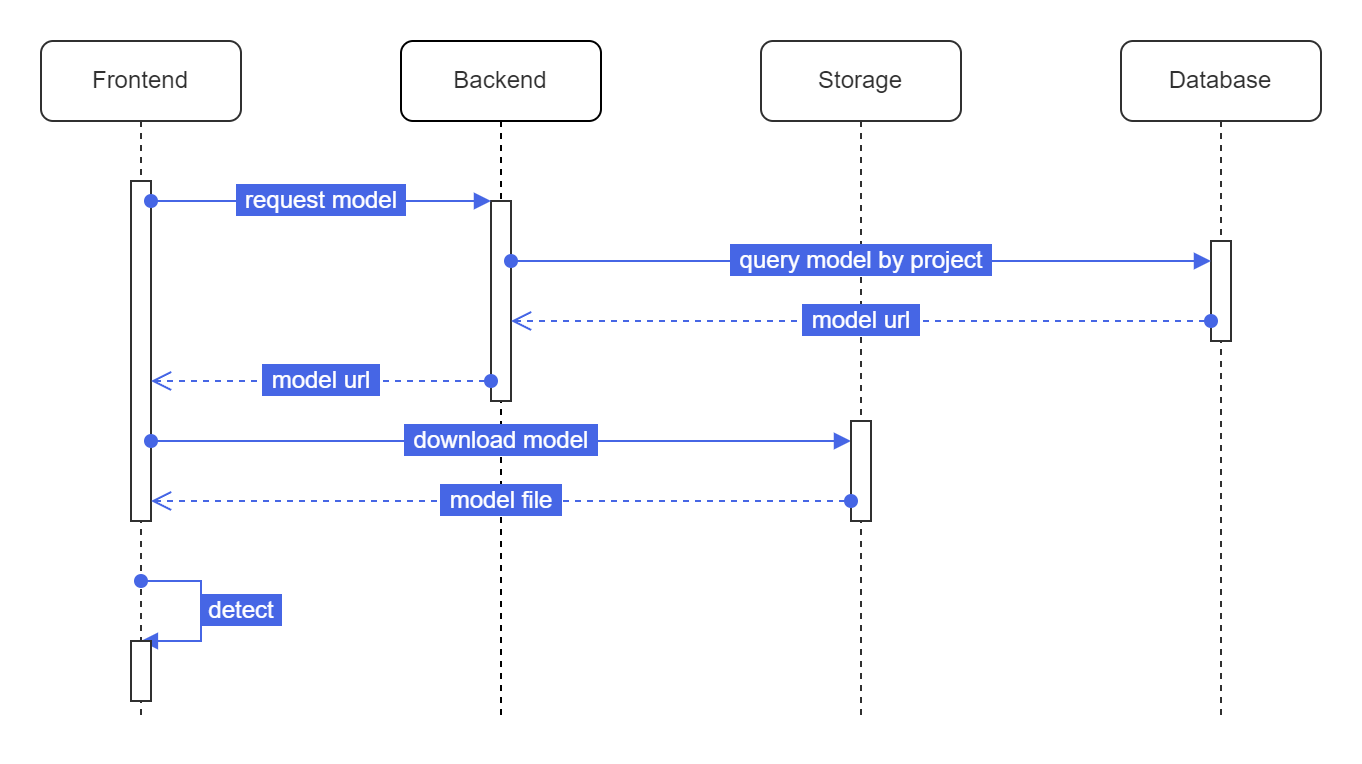

The diagram above was exported from draw.io. Its source (the exported page's mxGraphModel, read from the mxfile embedded in the PNG):
<mxGraphModel dx="797" dy="420" grid="1" gridSize="10" guides="1" tooltips="1" connect="1" arrows="1" fold="1" page="1" pageScale="1" pageWidth="850" pageHeight="1100" math="0" shadow="0">
  <root>
    <mxCell id="0" />
    <mxCell id="1" parent="0" />
    <mxCell id="aM9ryv3xv72pqoxQDRHE-1" value="&lt;font color=&quot;#303030&quot;&gt;Frontend&lt;/font&gt;" style="shape=umlLifeline;perimeter=lifelinePerimeter;whiteSpace=wrap;html=1;container=0;dropTarget=0;collapsible=0;recursiveResize=0;outlineConnect=0;portConstraint=eastwest;newEdgeStyle={&quot;edgeStyle&quot;:&quot;elbowEdgeStyle&quot;,&quot;elbow&quot;:&quot;vertical&quot;,&quot;curved&quot;:0,&quot;rounded&quot;:0};strokeColor=#303030;rounded=1;" parent="1" vertex="1">
      <mxGeometry x="40" y="40" width="100" height="340" as="geometry" />
    </mxCell>
    <mxCell id="aM9ryv3xv72pqoxQDRHE-5" value="&lt;font color=&quot;#303030&quot;&gt;Backend&lt;/font&gt;" style="shape=umlLifeline;perimeter=lifelinePerimeter;whiteSpace=wrap;html=1;container=0;dropTarget=0;collapsible=0;recursiveResize=0;outlineConnect=0;portConstraint=eastwest;newEdgeStyle={&quot;edgeStyle&quot;:&quot;elbowEdgeStyle&quot;,&quot;elbow&quot;:&quot;vertical&quot;,&quot;curved&quot;:0,&quot;rounded&quot;:0};strokeColor=default;labelBorderColor=none;labelBackgroundColor=none;perimeterSpacing=0;rounded=1;" parent="1" vertex="1">
      <mxGeometry x="220" y="40" width="100" height="340" as="geometry" />
    </mxCell>
    <mxCell id="h3aVC4V7f9LBsZWfRhSA-9" value="dispatch" style="html=1;verticalAlign=bottom;endArrow=block;edgeStyle=elbowEdgeStyle;elbow=vertical;curved=0;rounded=0;" edge="1" parent="1" source="h3aVC4V7f9LBsZWfRhSA-4">
      <mxGeometry relative="1" as="geometry">
        <mxPoint x="375" y="130" as="sourcePoint" />
        <Array as="points">
          <mxPoint x="360" y="120" />
        </Array>
        <mxPoint x="444.9999999999998" y="120" as="targetPoint" />
      </mxGeometry>
    </mxCell>
    <mxCell id="h3aVC4V7f9LBsZWfRhSA-10" value="return" style="html=1;verticalAlign=bottom;endArrow=open;dashed=1;endSize=8;edgeStyle=elbowEdgeStyle;elbow=vertical;curved=0;rounded=0;" edge="1" parent="1" target="h3aVC4V7f9LBsZWfRhSA-4">
      <mxGeometry relative="1" as="geometry">
        <mxPoint x="375" y="205" as="targetPoint" />
        <Array as="points">
          <mxPoint x="370" y="280" />
        </Array>
        <mxPoint x="444.9999999999998" y="280" as="sourcePoint" />
      </mxGeometry>
    </mxCell>
    <mxCell id="h3aVC4V7f9LBsZWfRhSA-11" value="callback" style="html=1;verticalAlign=bottom;endArrow=block;edgeStyle=elbowEdgeStyle;elbow=vertical;curved=0;rounded=0;" edge="1" parent="1" target="h3aVC4V7f9LBsZWfRhSA-6">
      <mxGeometry relative="1" as="geometry">
        <mxPoint x="444.9999999999998" y="160" as="sourcePoint" />
        <Array as="points">
          <mxPoint x="370" y="160" />
        </Array>
      </mxGeometry>
    </mxCell>
    <mxCell id="h3aVC4V7f9LBsZWfRhSA-12" value="return" style="html=1;verticalAlign=bottom;endArrow=open;dashed=1;endSize=8;edgeStyle=elbowEdgeStyle;elbow=vertical;curved=0;rounded=0;" edge="1" parent="1" source="h3aVC4V7f9LBsZWfRhSA-6">
      <mxGeometry relative="1" as="geometry">
        <mxPoint x="444.9999999999998" y="230" as="targetPoint" />
        <Array as="points">
          <mxPoint x="360" y="230" />
        </Array>
      </mxGeometry>
    </mxCell>
    <mxCell id="h3aVC4V7f9LBsZWfRhSA-23" value="&lt;font color=&quot;#303030&quot;&gt;Storage&lt;/font&gt;" style="shape=umlLifeline;perimeter=lifelinePerimeter;whiteSpace=wrap;html=1;container=0;dropTarget=0;collapsible=0;recursiveResize=0;outlineConnect=0;portConstraint=eastwest;newEdgeStyle={&quot;edgeStyle&quot;:&quot;elbowEdgeStyle&quot;,&quot;elbow&quot;:&quot;vertical&quot;,&quot;curved&quot;:0,&quot;rounded&quot;:0};strokeColor=#303030;rounded=1;" vertex="1" parent="1">
      <mxGeometry x="400" y="40" width="100" height="340" as="geometry" />
    </mxCell>
    <mxCell id="h3aVC4V7f9LBsZWfRhSA-27" value="&lt;font color=&quot;#303030&quot;&gt;Database&lt;/font&gt;" style="shape=umlLifeline;perimeter=lifelinePerimeter;whiteSpace=wrap;html=1;container=0;dropTarget=0;collapsible=0;recursiveResize=0;outlineConnect=0;portConstraint=eastwest;newEdgeStyle={&quot;edgeStyle&quot;:&quot;elbowEdgeStyle&quot;,&quot;elbow&quot;:&quot;vertical&quot;,&quot;curved&quot;:0,&quot;rounded&quot;:0};strokeColor=#303030;rounded=1;" vertex="1" parent="1">
      <mxGeometry x="580" y="40" width="100" height="340" as="geometry" />
    </mxCell>
    <mxCell id="h3aVC4V7f9LBsZWfRhSA-28" value="" style="html=1;points=[];perimeter=orthogonalPerimeter;outlineConnect=0;targetShapes=umlLifeline;portConstraint=eastwest;newEdgeStyle={&quot;edgeStyle&quot;:&quot;elbowEdgeStyle&quot;,&quot;elbow&quot;:&quot;vertical&quot;,&quot;curved&quot;:0,&quot;rounded&quot;:0};strokeColor=#303030;" vertex="1" parent="1">
      <mxGeometry x="625" y="140" width="10" height="50" as="geometry" />
    </mxCell>
    <mxCell id="h3aVC4V7f9LBsZWfRhSA-59" value="" style="html=1;points=[];perimeter=orthogonalPerimeter;outlineConnect=0;targetShapes=umlLifeline;portConstraint=eastwest;newEdgeStyle={&quot;edgeStyle&quot;:&quot;elbowEdgeStyle&quot;,&quot;elbow&quot;:&quot;vertical&quot;,&quot;curved&quot;:0,&quot;rounded&quot;:0};strokeColor=#303030;" vertex="1" parent="1">
      <mxGeometry x="265" y="120" width="10" height="100" as="geometry" />
    </mxCell>
    <mxCell id="h3aVC4V7f9LBsZWfRhSA-60" value="&amp;nbsp;query model by project&amp;nbsp;" style="verticalAlign=bottom;endArrow=block;edgeStyle=elbowEdgeStyle;elbow=vertical;rounded=0;strokeColor=#4666E5;labelBackgroundColor=#4666E5;fontColor=#FFFFFF;spacingTop=0;spacingLeft=0;spacingBottom=0;spacingRight=0;labelBorderColor=#4666E5;html=1;fontFamily=Helvetica;shadow=0;startArrow=oval;startFill=1;" edge="1" parent="1" source="h3aVC4V7f9LBsZWfRhSA-59" target="h3aVC4V7f9LBsZWfRhSA-28">
      <mxGeometry y="-10" relative="1" as="geometry">
        <mxPoint x="280" y="140" as="sourcePoint" />
        <Array as="points">
          <mxPoint x="560" y="150" />
          <mxPoint x="365" y="140" />
        </Array>
        <mxPoint x="450" y="140" as="targetPoint" />
        <mxPoint as="offset" />
      </mxGeometry>
    </mxCell>
    <mxCell id="h3aVC4V7f9LBsZWfRhSA-61" value="&lt;font style=&quot;&quot;&gt;&amp;nbsp;model url&amp;nbsp;&lt;/font&gt;" style="html=1;verticalAlign=bottom;endArrow=open;dashed=1;endSize=8;edgeStyle=elbowEdgeStyle;elbow=vertical;curved=0;rounded=0;labelBorderColor=#4666E5;fontColor=#FFFFFF;labelBackgroundColor=#4666E5;strokeColor=#4666E5;startArrow=oval;startFill=1;" edge="1" parent="1" source="h3aVC4V7f9LBsZWfRhSA-28" target="h3aVC4V7f9LBsZWfRhSA-59">
      <mxGeometry y="10" relative="1" as="geometry">
        <mxPoint x="480" y="160" as="targetPoint" />
        <Array as="points">
          <mxPoint x="560" y="180" />
          <mxPoint x="575" y="160" />
        </Array>
        <mxPoint x="610" y="160" as="sourcePoint" />
        <mxPoint as="offset" />
      </mxGeometry>
    </mxCell>
    <mxCell id="aM9ryv3xv72pqoxQDRHE-2" value="" style="html=1;points=[];perimeter=orthogonalPerimeter;outlineConnect=0;targetShapes=umlLifeline;portConstraint=eastwest;newEdgeStyle={&quot;edgeStyle&quot;:&quot;elbowEdgeStyle&quot;,&quot;elbow&quot;:&quot;vertical&quot;,&quot;curved&quot;:0,&quot;rounded&quot;:0};strokeColor=#303030;" parent="1" vertex="1">
      <mxGeometry x="85" y="110" width="10" height="170" as="geometry" />
    </mxCell>
    <mxCell id="h3aVC4V7f9LBsZWfRhSA-64" value="&lt;font style=&quot;&quot;&gt;&amp;nbsp;model url&amp;nbsp;&lt;/font&gt;" style="html=1;verticalAlign=bottom;endArrow=open;dashed=1;endSize=8;edgeStyle=elbowEdgeStyle;elbow=vertical;curved=0;rounded=0;labelBorderColor=#4666E5;fontColor=#FFFFFF;labelBackgroundColor=#4666E5;strokeColor=#4666E5;startArrow=oval;startFill=1;" edge="1" parent="1" source="h3aVC4V7f9LBsZWfRhSA-59" target="aM9ryv3xv72pqoxQDRHE-2">
      <mxGeometry y="10" relative="1" as="geometry">
        <mxPoint x="250" y="209.96" as="targetPoint" />
        <Array as="points">
          <mxPoint x="260" y="210" />
        </Array>
        <mxPoint x="420" y="210" as="sourcePoint" />
        <mxPoint as="offset" />
      </mxGeometry>
    </mxCell>
    <mxCell id="h3aVC4V7f9LBsZWfRhSA-65" value="&amp;nbsp;download model&amp;nbsp;" style="verticalAlign=bottom;endArrow=block;edgeStyle=elbowEdgeStyle;elbow=vertical;curved=0;rounded=0;strokeColor=#4666E5;labelBackgroundColor=#4666E5;fontColor=#FFFFFF;spacingTop=0;spacingLeft=0;spacingBottom=0;spacingRight=0;labelBorderColor=#4666E5;html=1;fontFamily=Helvetica;shadow=0;startArrow=oval;startFill=1;" edge="1" parent="1" source="aM9ryv3xv72pqoxQDRHE-2" target="h3aVC4V7f9LBsZWfRhSA-66">
      <mxGeometry y="-10" relative="1" as="geometry">
        <mxPoint x="105" y="240" as="sourcePoint" />
        <Array as="points">
          <mxPoint x="190" y="240" />
        </Array>
        <mxPoint x="275" y="240" as="targetPoint" />
        <mxPoint as="offset" />
      </mxGeometry>
    </mxCell>
    <mxCell id="h3aVC4V7f9LBsZWfRhSA-66" value="" style="html=1;points=[];perimeter=orthogonalPerimeter;outlineConnect=0;targetShapes=umlLifeline;portConstraint=eastwest;newEdgeStyle={&quot;edgeStyle&quot;:&quot;elbowEdgeStyle&quot;,&quot;elbow&quot;:&quot;vertical&quot;,&quot;curved&quot;:0,&quot;rounded&quot;:0};strokeColor=#303030;" vertex="1" parent="1">
      <mxGeometry x="445" y="230" width="10" height="50" as="geometry" />
    </mxCell>
    <mxCell id="h3aVC4V7f9LBsZWfRhSA-67" value="&amp;nbsp;model file&amp;nbsp;" style="html=1;verticalAlign=bottom;endArrow=open;dashed=1;endSize=8;edgeStyle=elbowEdgeStyle;elbow=vertical;curved=0;rounded=0;labelBorderColor=#4666E5;fontColor=#FFFFFF;labelBackgroundColor=#4666E5;strokeColor=#4666E5;startArrow=oval;startFill=1;" edge="1" parent="1" source="h3aVC4V7f9LBsZWfRhSA-66" target="aM9ryv3xv72pqoxQDRHE-2">
      <mxGeometry y="10" relative="1" as="geometry">
        <mxPoint x="195" y="270" as="targetPoint" />
        <Array as="points">
          <mxPoint x="360" y="270" />
        </Array>
        <mxPoint x="365" y="270" as="sourcePoint" />
        <mxPoint as="offset" />
      </mxGeometry>
    </mxCell>
    <mxCell id="aM9ryv3xv72pqoxQDRHE-7" value="&amp;nbsp;request model&amp;nbsp;" style="verticalAlign=bottom;endArrow=block;edgeStyle=elbowEdgeStyle;elbow=vertical;curved=0;rounded=0;strokeColor=#4666E5;labelBackgroundColor=#4666E5;fontColor=#FFFFFF;spacingTop=0;spacingLeft=0;spacingBottom=0;spacingRight=0;labelBorderColor=#4666E5;html=1;fontFamily=Helvetica;shadow=0;startArrow=oval;startFill=1;" parent="1" source="aM9ryv3xv72pqoxQDRHE-2" edge="1">
      <mxGeometry y="-10" relative="1" as="geometry">
        <mxPoint x="195" y="130" as="sourcePoint" />
        <Array as="points">
          <mxPoint x="180" y="120" />
        </Array>
        <mxPoint x="265" y="120" as="targetPoint" />
        <mxPoint as="offset" />
      </mxGeometry>
    </mxCell>
    <mxCell id="h3aVC4V7f9LBsZWfRhSA-75" value="" style="endArrow=none;html=1;rounded=1;shadow=0;labelBackgroundColor=#4666E5;labelBorderColor=#4666E5;strokeColor=#4666E5;fontFamily=Helvetica;fontSize=11;fontColor=#FFFFFF;" edge="1" parent="1">
      <mxGeometry width="50" height="50" relative="1" as="geometry">
        <mxPoint x="120" y="310" as="sourcePoint" />
        <mxPoint x="120" y="340" as="targetPoint" />
      </mxGeometry>
    </mxCell>
    <mxCell id="h3aVC4V7f9LBsZWfRhSA-69" value="&amp;nbsp;detect&amp;nbsp;" style="verticalAlign=bottom;endArrow=block;edgeStyle=elbowEdgeStyle;elbow=vertical;curved=0;rounded=0;strokeColor=#4666E5;labelBackgroundColor=#4666E5;fontColor=#FFFFFF;spacingTop=0;spacingLeft=0;spacingBottom=0;spacingRight=0;labelBorderColor=#4666E5;html=1;fontFamily=Helvetica;shadow=0;startArrow=none;startFill=0;" edge="1" parent="1" target="aM9ryv3xv72pqoxQDRHE-1">
      <mxGeometry x="-1" y="-21" relative="1" as="geometry">
        <mxPoint x="120" y="340" as="sourcePoint" />
        <Array as="points">
          <mxPoint x="110" y="340" />
          <mxPoint x="110" y="370" />
          <mxPoint x="310" y="370" />
          <mxPoint x="160" y="310" />
          <mxPoint x="190" y="240" />
        </Array>
        <mxPoint x="140" y="300" as="targetPoint" />
        <mxPoint x="20" y="16" as="offset" />
      </mxGeometry>
    </mxCell>
    <mxCell id="h3aVC4V7f9LBsZWfRhSA-73" value="" style="endArrow=none;html=1;rounded=0;shadow=0;labelBackgroundColor=#4666E5;labelBorderColor=#4666E5;strokeColor=#4666E5;fontFamily=Helvetica;fontSize=11;fontColor=#FFFFFF;startArrow=oval;startFill=1;" edge="1" parent="1">
      <mxGeometry width="50" height="50" relative="1" as="geometry">
        <mxPoint x="90" y="310" as="sourcePoint" />
        <mxPoint x="120" y="340" as="targetPoint" />
        <Array as="points">
          <mxPoint x="120" y="310" />
        </Array>
      </mxGeometry>
    </mxCell>
    <mxCell id="h3aVC4V7f9LBsZWfRhSA-76" value="" style="endArrow=none;html=1;rounded=0;shadow=0;labelBackgroundColor=#4666E5;labelBorderColor=#4666E5;strokeColor=#4666E5;fontFamily=Helvetica;fontSize=11;fontColor=#FFFFFF;startArrow=none;startFill=0;" edge="1" parent="1">
      <mxGeometry width="50" height="50" relative="1" as="geometry">
        <mxPoint x="120" y="310" as="sourcePoint" />
        <mxPoint x="100" y="340" as="targetPoint" />
        <Array as="points">
          <mxPoint x="120" y="340" />
        </Array>
      </mxGeometry>
    </mxCell>
    <mxCell id="h3aVC4V7f9LBsZWfRhSA-78" value="" style="html=1;points=[];perimeter=orthogonalPerimeter;outlineConnect=0;targetShapes=umlLifeline;portConstraint=eastwest;newEdgeStyle={&quot;edgeStyle&quot;:&quot;elbowEdgeStyle&quot;,&quot;elbow&quot;:&quot;vertical&quot;,&quot;curved&quot;:0,&quot;rounded&quot;:0};strokeColor=#303030;" vertex="1" parent="1">
      <mxGeometry x="85" y="340" width="10" height="30" as="geometry" />
    </mxCell>
  </root>
</mxGraphModel>